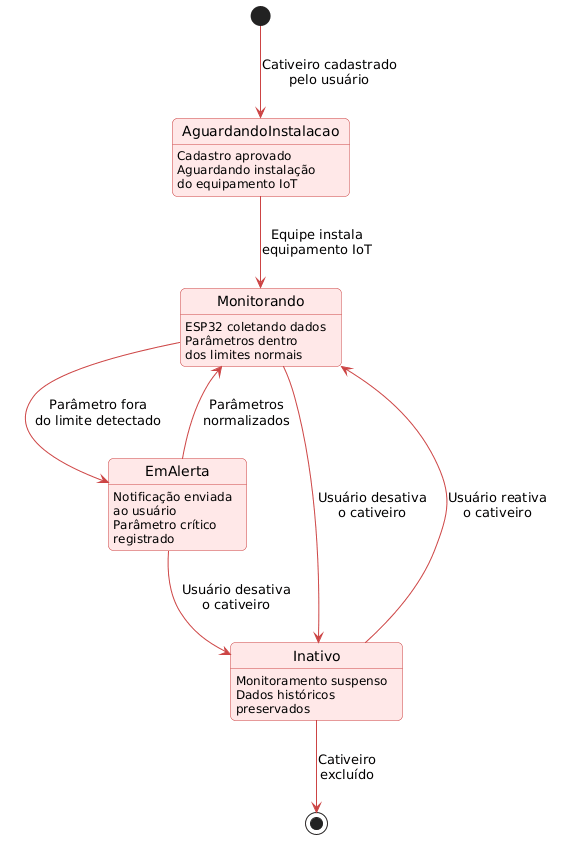

The diagram above was rendered by PlantUML. Its source (embedded in the PNG):
@startuml
skinparam StateBackgroundColor #FFE8E8
skinparam StateBorderColor #CC4444
skinparam ArrowColor #CC4444
skinparam roundcorner 10

[*] --> AguardandoInstalacao : Cativeiro cadastrado\npelo usuário

AguardandoInstalacao : Cadastro aprovado
AguardandoInstalacao : Aguardando instalação\ndo equipamento IoT
AguardandoInstalacao --> Monitorando : Equipe instala\nequipamento IoT

Monitorando : ESP32 coletando dados
Monitorando : Parâmetros dentro\ndos limites normais
Monitorando --> EmAlerta : Parâmetro fora\ndo limite detectado
Monitorando --> Inativo : Usuário desativa\no cativeiro

EmAlerta : Notificação enviada\nao usuário
EmAlerta : Parâmetro crítico\nregistrado
EmAlerta --> Monitorando : Parâmetros\nnormalizados
EmAlerta --> Inativo : Usuário desativa\no cativeiro

Inativo : Monitoramento suspenso
Inativo : Dados históricos\npreservados
Inativo --> Monitorando : Usuário reativa\no cativeiro
Inativo --> [*] : Cativeiro\nexcluído
@enduml